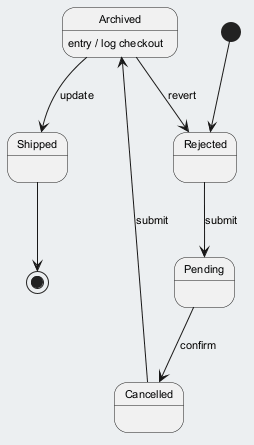

The diagram above was rendered by PlantUML. Its source (embedded in the PNG):
@startuml
skinparam backgroundColor #ECEFF1
skinparam classBackgroundColor #FFFFFF
skinparam classBorderColor #455A64
skinparam defaultFontSize 11
[*] --> Rejected
Rejected --> Pending : submit
Pending --> Cancelled : confirm
Cancelled --> Archived : submit
Archived --> Shipped : update
Archived : entry / log checkout
Archived --> Rejected : revert
Shipped --> [*]
@enduml